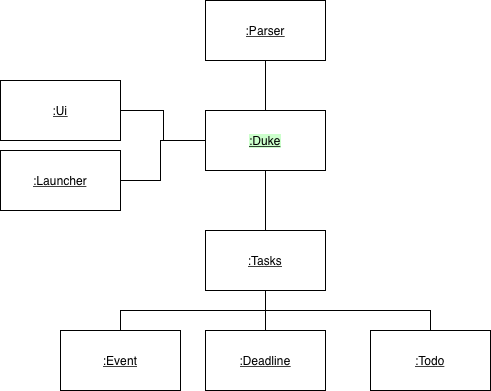

The diagram above was exported from draw.io. Its source (the exported page's mxGraphModel, read from the mxfile embedded in the PNG):
<mxGraphModel dx="786" dy="485" grid="1" gridSize="10" guides="1" tooltips="1" connect="1" arrows="1" fold="1" page="1" pageScale="1" pageWidth="827" pageHeight="1169" math="0" shadow="0">
  <root>
    <mxCell id="0" />
    <mxCell id="1" parent="0" />
    <mxCell id="D2px2GcuMd66nVLEpQTd-1" value="&lt;u&gt;:Parser&lt;/u&gt;" style="rounded=0;whiteSpace=wrap;html=1;" vertex="1" parent="1">
      <mxGeometry x="295" y="60" width="120" height="60" as="geometry" />
    </mxCell>
    <mxCell id="D2px2GcuMd66nVLEpQTd-14" style="edgeStyle=orthogonalEdgeStyle;rounded=0;orthogonalLoop=1;jettySize=auto;html=1;exitX=1;exitY=0.5;exitDx=0;exitDy=0;entryX=0;entryY=0.5;entryDx=0;entryDy=0;endArrow=none;endFill=0;" edge="1" parent="1" source="D2px2GcuMd66nVLEpQTd-2" target="D2px2GcuMd66nVLEpQTd-4">
      <mxGeometry relative="1" as="geometry">
        <Array as="points">
          <mxPoint x="253" y="170" />
          <mxPoint x="253" y="200" />
        </Array>
      </mxGeometry>
    </mxCell>
    <mxCell id="D2px2GcuMd66nVLEpQTd-2" value="&lt;u&gt;:Ui&lt;/u&gt;" style="rounded=0;whiteSpace=wrap;html=1;" vertex="1" parent="1">
      <mxGeometry x="90" y="140" width="120" height="60" as="geometry" />
    </mxCell>
    <mxCell id="D2px2GcuMd66nVLEpQTd-16" style="edgeStyle=orthogonalEdgeStyle;rounded=0;orthogonalLoop=1;jettySize=auto;html=1;exitX=1;exitY=0.5;exitDx=0;exitDy=0;endArrow=none;endFill=0;" edge="1" parent="1" source="D2px2GcuMd66nVLEpQTd-3">
      <mxGeometry relative="1" as="geometry">
        <mxPoint x="290" y="200" as="targetPoint" />
        <Array as="points">
          <mxPoint x="250" y="240" />
          <mxPoint x="250" y="200" />
        </Array>
      </mxGeometry>
    </mxCell>
    <mxCell id="D2px2GcuMd66nVLEpQTd-3" value="&lt;u&gt;:Launcher&lt;/u&gt;" style="rounded=0;whiteSpace=wrap;html=1;" vertex="1" parent="1">
      <mxGeometry x="90" y="210" width="120" height="60" as="geometry" />
    </mxCell>
    <mxCell id="D2px2GcuMd66nVLEpQTd-18" style="edgeStyle=orthogonalEdgeStyle;rounded=0;orthogonalLoop=1;jettySize=auto;html=1;exitX=0.5;exitY=0;exitDx=0;exitDy=0;entryX=0.5;entryY=1;entryDx=0;entryDy=0;endArrow=none;endFill=0;" edge="1" parent="1" source="D2px2GcuMd66nVLEpQTd-4" target="D2px2GcuMd66nVLEpQTd-1">
      <mxGeometry relative="1" as="geometry" />
    </mxCell>
    <mxCell id="D2px2GcuMd66nVLEpQTd-4" value="&lt;u style=&quot;background-color: rgb(204 , 255 , 204)&quot;&gt;:Duke&lt;span style=&quot;color: rgba(0 , 0 , 0 , 0) ; font-family: monospace ; font-size: 0px&quot;&gt;%3CmxGraphModel%3E%3Croot%3E%3CmxCell%20id%3D%220%22%2F%3E%3CmxCell%20id%3D%221%22%20parent%3D%220%22%2F%3E%3CmxCell%20id%3D%222%22%20value%3D%22%3AUi%22%20style%3D%22rounded%3D0%3BwhiteSpace%3Dwrap%3Bhtml%3D1%3B%22%20vertex%3D%221%22%20parent%3D%221%22%3E%3CmxGeometry%20x%3D%22150%22%20y%3D%22140%22%20width%3D%22120%22%20height%3D%2260%22%20as%3D%22geometry%22%2F%3E%3C%2FmxCell%3E%3C%2Froot%3E%3C%2FmxGraphModel%3E&lt;/span&gt;&lt;span style=&quot;color: rgba(0 , 0 , 0 , 0) ; font-family: monospace ; font-size: 0px&quot;&gt;%3CmxGraphModel%3E%3Croot%3E%3CmxCell%20id%3D%220%22%2F%3E%3CmxCell%20id%3D%221%22%20parent%3D%220%22%2F%3E%3CmxCell%20id%3D%222%22%20value%3D%22%3AUi%22%20style%3D%22rounded%3D0%3BwhiteSpace%3Dwrap%3Bhtml%3D1%3B%22%20vertex%3D%221%22%20parent%3D%221%22%3E%3CmxGeometry%20x%3D%22150%22%20y%3D%22140%22%20width%3D%22120%22%20height%3D%2260%22%20as%3D%22geometry%22%2F%3E%3C%2FmxCell%3E%3C%2Froot%3E%3C%2FmxGraphModel%3E&lt;/span&gt;&lt;/u&gt;" style="rounded=0;whiteSpace=wrap;html=1;" vertex="1" parent="1">
      <mxGeometry x="295" y="170" width="120" height="60" as="geometry" />
    </mxCell>
    <mxCell id="D2px2GcuMd66nVLEpQTd-19" style="edgeStyle=orthogonalEdgeStyle;rounded=0;orthogonalLoop=1;jettySize=auto;html=1;exitX=0.5;exitY=0;exitDx=0;exitDy=0;entryX=0.5;entryY=1;entryDx=0;entryDy=0;endArrow=none;endFill=0;" edge="1" parent="1" source="D2px2GcuMd66nVLEpQTd-5" target="D2px2GcuMd66nVLEpQTd-4">
      <mxGeometry relative="1" as="geometry" />
    </mxCell>
    <mxCell id="D2px2GcuMd66nVLEpQTd-22" style="edgeStyle=orthogonalEdgeStyle;rounded=0;orthogonalLoop=1;jettySize=auto;html=1;exitX=0.5;exitY=1;exitDx=0;exitDy=0;entryX=0.5;entryY=0;entryDx=0;entryDy=0;endArrow=none;endFill=0;" edge="1" parent="1" source="D2px2GcuMd66nVLEpQTd-5" target="D2px2GcuMd66nVLEpQTd-8">
      <mxGeometry relative="1" as="geometry" />
    </mxCell>
    <mxCell id="D2px2GcuMd66nVLEpQTd-5" value="&lt;u&gt;:Tasks&lt;span style=&quot;color: rgba(0 , 0 , 0 , 0) ; font-family: monospace ; font-size: 0px&quot;&gt;%3CmxGraphModel%3E%3Croot%3E%3CmxCell%20id%3D%220%22%2F%3E%3CmxCell%20id%3D%221%22%20parent%3D%220%22%2F%3E%3CmxCell%20id%3D%222%22%20value%3D%22%3ADuke%26lt%3Bspan%20style%3D%26quot%3Bcolor%3A%20rgba(0%20%2C%200%20%2C%200%20%2C%200)%20%3B%20font-family%3A%20monospace%20%3B%20font-size%3A%200px%26quot%3B%26gt%3B%253CmxGraphModel%253E%253Croot%253E%253CmxCell%2520id%253D%25220%2522%252F%253E%253CmxCell%2520id%253D%25221%2522%2520parent%253D%25220%2522%252F%253E%253CmxCell%2520id%253D%25222%2522%2520value%253D%2522%253AUi%2522%2520style%253D%2522rounded%253D0%253BwhiteSpace%253Dwrap%253Bhtml%253D1%253B%2522%2520vertex%253D%25221%2522%2520parent%253D%25221%2522%253E%253CmxGeometry%2520x%253D%2522150%2522%2520y%253D%2522140%2522%2520width%253D%2522120%2522%2520height%253D%252260%2522%2520as%253D%2522geometry%2522%252F%253E%253C%252FmxCell%253E%253C%252Froot%253E%253C%252FmxGraphModel%253E%26lt%3B%2Fspan%26gt%3B%26lt%3Bspan%20style%3D%26quot%3Bcolor%3A%20rgba(0%20%2C%200%20%2C%200%20%2C%200)%20%3B%20font-family%3A%20monospace%20%3B%20font-size%3A%200px%26quot%3B%26gt%3B%253CmxGraphModel%253E%253Croot%253E%253CmxCell%2520id%253D%25220%2522%252F%253E%253CmxCell%2520id%253D%25221%2522%2520parent%253D%25220%2522%252F%253E%253CmxCell%2520id%253D%25222%2522%2520value%253D%2522%253AUi%2522%2520style%253D%2522rounded%253D0%253BwhiteSpace%253Dwrap%253Bhtml%253D1%253B%2522%2520vertex%253D%25221%2522%2520parent%253D%25221%2522%253E%253CmxGeometry%2520x%253D%2522150%2522%2520y%253D%2522140%2522%2520width%253D%2522120%2522%2520height%253D%252260%2522%2520as%253D%2522geometry%2522%252F%253E%253C%252FmxCell%253E%253C%252Froot%253E%253C%252FmxGraphModel%253E%26lt%3B%2Fspan%26gt%3B%22%20style%3D%22rounded%3D0%3BwhiteSpace%3Dwrap%3Bhtml%3D1%3B%22%20vertex%3D%221%22%20parent%3D%221%22%3E%3CmxGeometry%20x%3D%22294%22%20y%3D%22160%22%20width%3D%22120%22%20height%3D%2260%22%20as%3D%22geometry%22%2F%3E%3C%2FmxCell%3E%3C%2Froot%3E%3C%2FmxGraphModel%3E&lt;/span&gt;&lt;/u&gt;" style="rounded=0;whiteSpace=wrap;html=1;" vertex="1" parent="1">
      <mxGeometry x="295" y="290" width="120" height="60" as="geometry" />
    </mxCell>
    <mxCell id="D2px2GcuMd66nVLEpQTd-23" style="edgeStyle=orthogonalEdgeStyle;rounded=0;orthogonalLoop=1;jettySize=auto;html=1;exitX=0.5;exitY=0;exitDx=0;exitDy=0;entryX=0.5;entryY=1;entryDx=0;entryDy=0;endArrow=none;endFill=0;" edge="1" parent="1" source="D2px2GcuMd66nVLEpQTd-6" target="D2px2GcuMd66nVLEpQTd-5">
      <mxGeometry relative="1" as="geometry" />
    </mxCell>
    <mxCell id="D2px2GcuMd66nVLEpQTd-6" value="&lt;u&gt;:Todo&lt;/u&gt;" style="rounded=0;whiteSpace=wrap;html=1;" vertex="1" parent="1">
      <mxGeometry x="460" y="390" width="120" height="60" as="geometry" />
    </mxCell>
    <mxCell id="D2px2GcuMd66nVLEpQTd-24" style="edgeStyle=orthogonalEdgeStyle;rounded=0;orthogonalLoop=1;jettySize=auto;html=1;exitX=0.5;exitY=0;exitDx=0;exitDy=0;entryX=0.5;entryY=1;entryDx=0;entryDy=0;endArrow=none;endFill=0;" edge="1" parent="1" source="D2px2GcuMd66nVLEpQTd-7" target="D2px2GcuMd66nVLEpQTd-5">
      <mxGeometry relative="1" as="geometry" />
    </mxCell>
    <mxCell id="D2px2GcuMd66nVLEpQTd-7" value="&lt;u&gt;:Event&lt;/u&gt;" style="rounded=0;whiteSpace=wrap;html=1;" vertex="1" parent="1">
      <mxGeometry x="150" y="390" width="120" height="60" as="geometry" />
    </mxCell>
    <mxCell id="D2px2GcuMd66nVLEpQTd-8" value="&lt;u&gt;:Deadline&lt;/u&gt;" style="rounded=0;whiteSpace=wrap;html=1;" vertex="1" parent="1">
      <mxGeometry x="295" y="390" width="120" height="60" as="geometry" />
    </mxCell>
  </root>
</mxGraphModel>